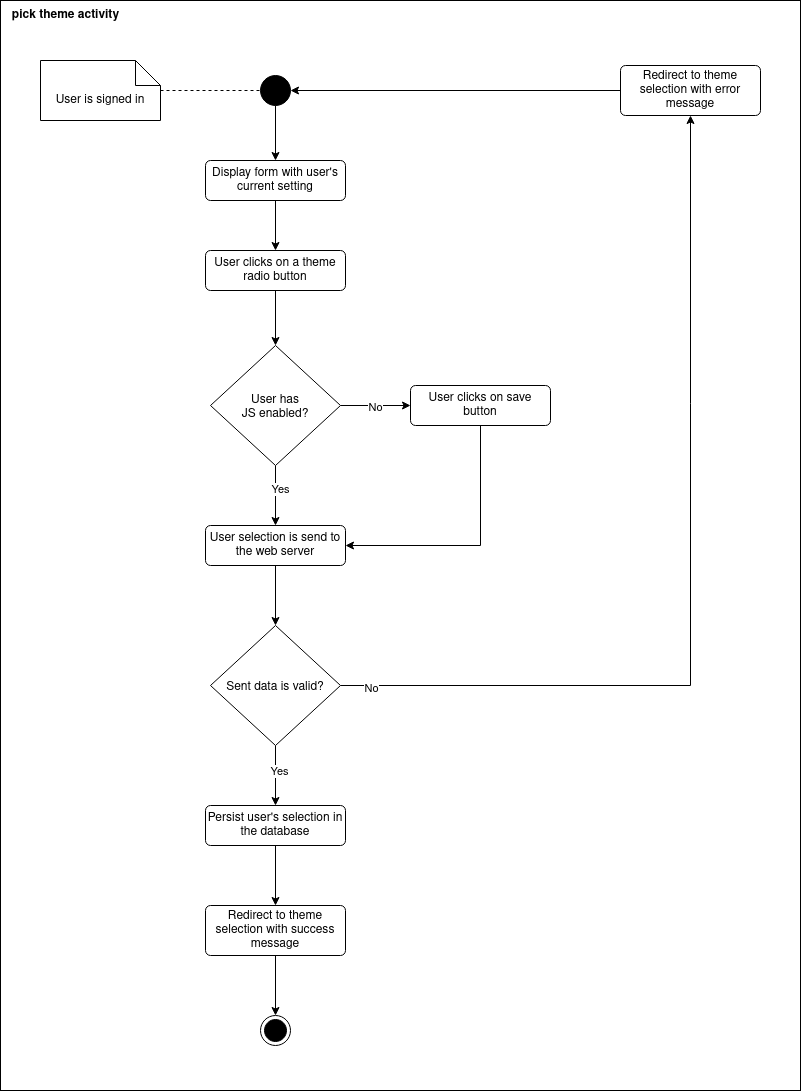

The diagram above was exported from draw.io. Its source (the exported page's mxGraphModel, read from the mxfile embedded in the PNG):
<mxGraphModel dx="2231" dy="1073" grid="1" gridSize="10" guides="1" tooltips="1" connect="1" arrows="1" fold="1" page="1" pageScale="1" pageWidth="1654" pageHeight="1169" math="0" shadow="0">
  <root>
    <mxCell id="0" />
    <mxCell id="1" parent="0" />
    <mxCell id="2GAlwm81WVU0MtuOHU4o-108" value="" style="rounded=0;whiteSpace=wrap;html=1;" vertex="1" parent="1">
      <mxGeometry x="360" width="800" height="1090" as="geometry" />
    </mxCell>
    <mxCell id="Nmuuwp9TQP1sTt7Scq2c-4" value="&lt;div&gt;pick theme activity&lt;/div&gt;" style="text;html=1;align=center;verticalAlign=middle;resizable=0;points=[];autosize=1;strokeColor=none;fillColor=none;fontStyle=1" parent="1" vertex="1">
      <mxGeometry x="360" width="130" height="30" as="geometry" />
    </mxCell>
    <mxCell id="2GAlwm81WVU0MtuOHU4o-102" style="edgeStyle=orthogonalEdgeStyle;rounded=0;orthogonalLoop=1;jettySize=auto;html=1;entryX=0.5;entryY=0;entryDx=0;entryDy=0;" edge="1" parent="1" source="Nmuuwp9TQP1sTt7Scq2c-13" target="2GAlwm81WVU0MtuOHU4o-100">
      <mxGeometry relative="1" as="geometry" />
    </mxCell>
    <mxCell id="Nmuuwp9TQP1sTt7Scq2c-13" value="" style="ellipse;fillColor=strokeColor;html=1;" parent="1" vertex="1">
      <mxGeometry x="620" y="75" width="30" height="30" as="geometry" />
    </mxCell>
    <mxCell id="2GAlwm81WVU0MtuOHU4o-74" style="edgeStyle=orthogonalEdgeStyle;rounded=0;orthogonalLoop=1;jettySize=auto;html=1;entryX=0.5;entryY=0;entryDx=0;entryDy=0;" edge="1" parent="1" source="Nmuuwp9TQP1sTt7Scq2c-18" target="2GAlwm81WVU0MtuOHU4o-73">
      <mxGeometry relative="1" as="geometry" />
    </mxCell>
    <mxCell id="Nmuuwp9TQP1sTt7Scq2c-18" value="User clicks on a theme radio button" style="html=1;align=center;verticalAlign=middle;rounded=1;absoluteArcSize=1;arcSize=10;dashed=0;whiteSpace=wrap;" parent="1" vertex="1">
      <mxGeometry x="565" y="250" width="140" height="40" as="geometry" />
    </mxCell>
    <mxCell id="2GAlwm81WVU0MtuOHU4o-42" style="edgeStyle=orthogonalEdgeStyle;rounded=0;orthogonalLoop=1;jettySize=auto;html=1;entryX=0;entryY=0.5;entryDx=0;entryDy=0;endArrow=none;endFill=0;dashed=1;" edge="1" parent="1" source="2GAlwm81WVU0MtuOHU4o-41" target="Nmuuwp9TQP1sTt7Scq2c-13">
      <mxGeometry relative="1" as="geometry" />
    </mxCell>
    <mxCell id="2GAlwm81WVU0MtuOHU4o-41" value="User is signed in" style="shape=note2;boundedLbl=1;whiteSpace=wrap;html=1;size=25;verticalAlign=top;align=center;" vertex="1" parent="1">
      <mxGeometry x="400" y="60" width="120" height="60" as="geometry" />
    </mxCell>
    <mxCell id="2GAlwm81WVU0MtuOHU4o-76" style="edgeStyle=orthogonalEdgeStyle;rounded=0;orthogonalLoop=1;jettySize=auto;html=1;entryX=0;entryY=0.5;entryDx=0;entryDy=0;" edge="1" parent="1" source="2GAlwm81WVU0MtuOHU4o-73" target="2GAlwm81WVU0MtuOHU4o-75">
      <mxGeometry relative="1" as="geometry" />
    </mxCell>
    <mxCell id="2GAlwm81WVU0MtuOHU4o-77" value="No" style="edgeLabel;html=1;align=center;verticalAlign=middle;resizable=0;points=[];" vertex="1" connectable="0" parent="2GAlwm81WVU0MtuOHU4o-76">
      <mxGeometry x="-0.0082" y="-1" relative="1" as="geometry">
        <mxPoint as="offset" />
      </mxGeometry>
    </mxCell>
    <mxCell id="2GAlwm81WVU0MtuOHU4o-81" style="edgeStyle=orthogonalEdgeStyle;rounded=0;orthogonalLoop=1;jettySize=auto;html=1;entryX=0.5;entryY=0;entryDx=0;entryDy=0;" edge="1" parent="1" source="2GAlwm81WVU0MtuOHU4o-73" target="2GAlwm81WVU0MtuOHU4o-78">
      <mxGeometry relative="1" as="geometry" />
    </mxCell>
    <mxCell id="2GAlwm81WVU0MtuOHU4o-82" value="Yes" style="edgeLabel;html=1;align=center;verticalAlign=middle;resizable=0;points=[];" vertex="1" connectable="0" parent="2GAlwm81WVU0MtuOHU4o-81">
      <mxGeometry x="-0.2429" y="4" relative="1" as="geometry">
        <mxPoint as="offset" />
      </mxGeometry>
    </mxCell>
    <mxCell id="2GAlwm81WVU0MtuOHU4o-73" value="User has&#10;JS enabled?" style="rhombus;" vertex="1" parent="1">
      <mxGeometry x="570" y="345" width="130" height="120" as="geometry" />
    </mxCell>
    <mxCell id="2GAlwm81WVU0MtuOHU4o-80" style="edgeStyle=orthogonalEdgeStyle;rounded=0;orthogonalLoop=1;jettySize=auto;html=1;entryX=1;entryY=0.5;entryDx=0;entryDy=0;" edge="1" parent="1" source="2GAlwm81WVU0MtuOHU4o-75" target="2GAlwm81WVU0MtuOHU4o-78">
      <mxGeometry relative="1" as="geometry">
        <mxPoint x="840" y="545" as="targetPoint" />
        <Array as="points">
          <mxPoint x="840" y="545" />
        </Array>
      </mxGeometry>
    </mxCell>
    <mxCell id="2GAlwm81WVU0MtuOHU4o-75" value="User clicks on save button" style="html=1;align=center;verticalAlign=middle;rounded=1;absoluteArcSize=1;arcSize=10;dashed=0;whiteSpace=wrap;" vertex="1" parent="1">
      <mxGeometry x="770" y="385" width="140" height="40" as="geometry" />
    </mxCell>
    <mxCell id="2GAlwm81WVU0MtuOHU4o-91" style="edgeStyle=orthogonalEdgeStyle;rounded=0;orthogonalLoop=1;jettySize=auto;html=1;entryX=0.5;entryY=0;entryDx=0;entryDy=0;" edge="1" parent="1" source="2GAlwm81WVU0MtuOHU4o-78" target="2GAlwm81WVU0MtuOHU4o-85">
      <mxGeometry relative="1" as="geometry" />
    </mxCell>
    <mxCell id="2GAlwm81WVU0MtuOHU4o-78" value="User selection is send to the web server" style="html=1;align=center;verticalAlign=middle;rounded=1;absoluteArcSize=1;arcSize=10;dashed=0;whiteSpace=wrap;" vertex="1" parent="1">
      <mxGeometry x="565" y="525" width="140" height="40" as="geometry" />
    </mxCell>
    <mxCell id="2GAlwm81WVU0MtuOHU4o-93" style="edgeStyle=orthogonalEdgeStyle;rounded=0;orthogonalLoop=1;jettySize=auto;html=1;entryX=0.5;entryY=0;entryDx=0;entryDy=0;" edge="1" parent="1" source="2GAlwm81WVU0MtuOHU4o-85" target="2GAlwm81WVU0MtuOHU4o-92">
      <mxGeometry relative="1" as="geometry" />
    </mxCell>
    <mxCell id="2GAlwm81WVU0MtuOHU4o-94" value="Yes" style="edgeLabel;html=1;align=center;verticalAlign=middle;resizable=0;points=[];" vertex="1" connectable="0" parent="2GAlwm81WVU0MtuOHU4o-93">
      <mxGeometry x="-0.1476" y="3" relative="1" as="geometry">
        <mxPoint as="offset" />
      </mxGeometry>
    </mxCell>
    <mxCell id="2GAlwm81WVU0MtuOHU4o-104" style="edgeStyle=orthogonalEdgeStyle;rounded=0;orthogonalLoop=1;jettySize=auto;html=1;entryX=0.5;entryY=1;entryDx=0;entryDy=0;" edge="1" parent="1" source="2GAlwm81WVU0MtuOHU4o-85" target="2GAlwm81WVU0MtuOHU4o-87">
      <mxGeometry relative="1" as="geometry">
        <mxPoint x="1060" y="280" as="targetPoint" />
        <Array as="points">
          <mxPoint x="1050" y="685" />
        </Array>
      </mxGeometry>
    </mxCell>
    <mxCell id="2GAlwm81WVU0MtuOHU4o-107" value="No" style="edgeLabel;html=1;align=center;verticalAlign=middle;resizable=0;points=[];" vertex="1" connectable="0" parent="2GAlwm81WVU0MtuOHU4o-104">
      <mxGeometry x="-0.9339" y="-2" relative="1" as="geometry">
        <mxPoint as="offset" />
      </mxGeometry>
    </mxCell>
    <mxCell id="2GAlwm81WVU0MtuOHU4o-85" value="Sent data is valid?" style="rhombus;" vertex="1" parent="1">
      <mxGeometry x="570" y="625" width="130" height="120" as="geometry" />
    </mxCell>
    <mxCell id="2GAlwm81WVU0MtuOHU4o-90" style="edgeStyle=orthogonalEdgeStyle;rounded=0;orthogonalLoop=1;jettySize=auto;html=1;entryX=1;entryY=0.5;entryDx=0;entryDy=0;" edge="1" parent="1" source="2GAlwm81WVU0MtuOHU4o-87" target="Nmuuwp9TQP1sTt7Scq2c-13">
      <mxGeometry relative="1" as="geometry" />
    </mxCell>
    <mxCell id="2GAlwm81WVU0MtuOHU4o-87" value="Redirect to theme selection with error message" style="html=1;align=center;verticalAlign=middle;rounded=1;absoluteArcSize=1;arcSize=10;dashed=0;whiteSpace=wrap;" vertex="1" parent="1">
      <mxGeometry x="980" y="65" width="140" height="50" as="geometry" />
    </mxCell>
    <mxCell id="2GAlwm81WVU0MtuOHU4o-96" style="edgeStyle=orthogonalEdgeStyle;rounded=0;orthogonalLoop=1;jettySize=auto;html=1;entryX=0.5;entryY=0;entryDx=0;entryDy=0;" edge="1" parent="1" source="2GAlwm81WVU0MtuOHU4o-92" target="2GAlwm81WVU0MtuOHU4o-95">
      <mxGeometry relative="1" as="geometry" />
    </mxCell>
    <mxCell id="2GAlwm81WVU0MtuOHU4o-92" value="Persist user's selection in the database" style="html=1;align=center;verticalAlign=middle;rounded=1;absoluteArcSize=1;arcSize=10;dashed=0;whiteSpace=wrap;" vertex="1" parent="1">
      <mxGeometry x="565" y="805" width="140" height="40" as="geometry" />
    </mxCell>
    <mxCell id="2GAlwm81WVU0MtuOHU4o-98" style="edgeStyle=orthogonalEdgeStyle;rounded=0;orthogonalLoop=1;jettySize=auto;html=1;entryX=0.5;entryY=0;entryDx=0;entryDy=0;" edge="1" parent="1" source="2GAlwm81WVU0MtuOHU4o-95" target="2GAlwm81WVU0MtuOHU4o-97">
      <mxGeometry relative="1" as="geometry" />
    </mxCell>
    <mxCell id="2GAlwm81WVU0MtuOHU4o-95" value="Redirect to theme selection with success message" style="html=1;align=center;verticalAlign=middle;rounded=1;absoluteArcSize=1;arcSize=10;dashed=0;whiteSpace=wrap;" vertex="1" parent="1">
      <mxGeometry x="565" y="905" width="140" height="50" as="geometry" />
    </mxCell>
    <mxCell id="2GAlwm81WVU0MtuOHU4o-97" value="" style="ellipse;html=1;shape=endState;fillColor=strokeColor;" vertex="1" parent="1">
      <mxGeometry x="620" y="1015" width="30" height="30" as="geometry" />
    </mxCell>
    <mxCell id="2GAlwm81WVU0MtuOHU4o-103" style="edgeStyle=orthogonalEdgeStyle;rounded=0;orthogonalLoop=1;jettySize=auto;html=1;entryX=0.5;entryY=0;entryDx=0;entryDy=0;" edge="1" parent="1" source="2GAlwm81WVU0MtuOHU4o-100" target="Nmuuwp9TQP1sTt7Scq2c-18">
      <mxGeometry relative="1" as="geometry" />
    </mxCell>
    <mxCell id="2GAlwm81WVU0MtuOHU4o-100" value="Display form with user's current setting" style="html=1;align=center;verticalAlign=middle;rounded=1;absoluteArcSize=1;arcSize=10;dashed=0;whiteSpace=wrap;" vertex="1" parent="1">
      <mxGeometry x="565" y="160" width="140" height="40" as="geometry" />
    </mxCell>
  </root>
</mxGraphModel>